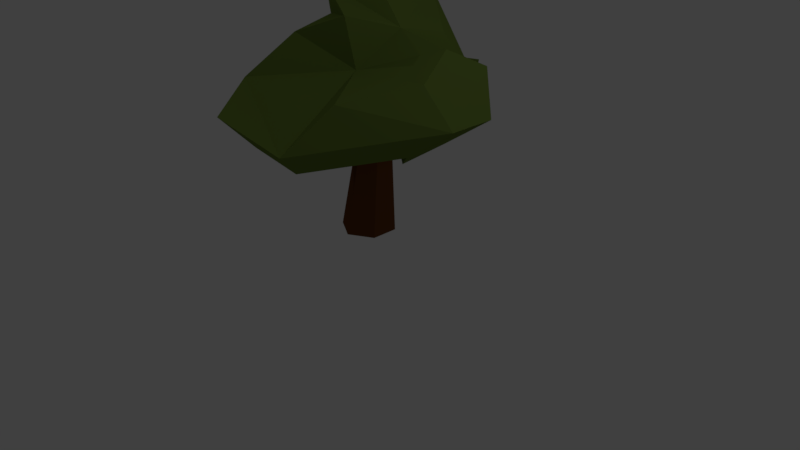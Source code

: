 # Source: tree1_LOD1.blend  (saved by Blender 2.78.0; exported with 4.5.12 LTS)
import bpy
from mathutils import Matrix  # noqa: F401  (used for matrix-valued properties, if any)

bpy.ops.wm.read_factory_settings(use_empty=True)
scene = bpy.context.scene
scene.name = 'Scene'

# ---- collections
col_collection_1 = bpy.data.collections.new('Collection 1'); scene.collection.children.link(col_collection_1)

# ---- materials (node trees are filled in below, after node groups)
mat_material = bpy.data.materials.new('Material')
mat_material.alpha_threshold = 0.0
mat_material.use_transparent_shadow = False
mat_material.diffuse_color = (0.1336, 0.196, 0.03675, 1.0)
mat_material.specular_color = (0.01151, 0.08713, 0.01325)
mat_material.roughness = 0.5
mat_material_001 = bpy.data.materials.new('Material.001')
mat_material_001.alpha_threshold = 0.0
mat_material_001.use_transparent_shadow = False
mat_material_001.diffuse_color = (0.1065, 0.03794, 0.009406, 1.0)
mat_material_001.specular_color = (0.3588, 0.118, 0.0242)
mat_material_001.roughness = 0.5
mat_material_001.specular_intensity = 0.184

# ---- material node trees

# ---- world
world_world = bpy.data.worlds.new('World'); scene.world = world_world
world_world.color = (0.05088, 0.05088, 0.05088)
world_world.use_sun_shadow = False
world_world.sun_shadow_jitter_overblur = 0.0
world_world.cycles.sampling_method = 'MANUAL'

# ---- cameras
cam_camera = bpy.data.cameras.new('Camera')
cam_camera.clip_end = 100.0
cam_camera.lens = 35.0
cam_camera.sensor_width = 32.0
cam_camera.sensor_height = 18.0
cam_camera.ortho_scale = 7.314
cam_camera.dof.focus_distance = 0.0
cam_camera.dof.aperture_fstop = 128.0

# ---- lights
light_lamp_003 = bpy.data.lights.new('Lamp.003', 'POINT')
light_lamp_003.transmission_factor = 0.0
light_lamp_003.cutoff_distance = 30.0
light_lamp_003.use_shadow = False
light_lamp_003.energy = 100.0
light_lamp_003.shadow_buffer_clip_start = 1.001
light_lamp_003.shadow_soft_size = 0.1
light_lamp_003.shadow_maximum_resolution = 0.006
light_lamp_003.use_absolute_resolution = True
light_lamp_002 = bpy.data.lights.new('Lamp.002', 'POINT')
light_lamp_002.transmission_factor = 0.0
light_lamp_002.cutoff_distance = 30.0
light_lamp_002.energy = 100.0
light_lamp_002.shadow_buffer_clip_start = 1.001
light_lamp_002.shadow_soft_size = 0.1
light_lamp_002.shadow_maximum_resolution = 0.006
light_lamp_002.use_absolute_resolution = True
light_lamp_001 = bpy.data.lights.new('Lamp.001', 'POINT')
light_lamp_001.transmission_factor = 0.0
light_lamp_001.cutoff_distance = 30.0
light_lamp_001.energy = 100.0
light_lamp_001.shadow_buffer_clip_start = 1.001
light_lamp_001.shadow_soft_size = 0.1
light_lamp_001.shadow_maximum_resolution = 0.006
light_lamp_001.use_absolute_resolution = True
light_lamp = bpy.data.lights.new('Lamp', 'POINT')
light_lamp.transmission_factor = 0.0
light_lamp.cutoff_distance = 30.0
light_lamp.use_shadow = False
light_lamp.energy = 100.0
light_lamp.shadow_buffer_clip_start = 1.001
light_lamp.shadow_soft_size = 0.1
light_lamp.shadow_maximum_resolution = 0.006
light_lamp.use_absolute_resolution = True

# ---- meshes
me_icosphere_001 = bpy.data.meshes.new('Icosphere.001')
me_icosphere_001.from_pydata([(1.082, 1.346, -0.2105), (1.501, 1.667, 0.09409), (0.9216, 1.667, -0.7035), (1.501, 1.667, -0.5152), (1.242, 2.176, 0.2824), (1.242, 2.184, -0.7035), (1.082, 2.435, -0.2105), (-0.8116, 1.901, 0.3585), (0.3356, 1.431, 1.527), (-0.4013, 1.768, 1.79), (-0.8567, 1.976, 1.101), (-0.4294, 2.505, 0.6752), (0.3075, 2.164, 0.4119), (0.7629, 2.033, 1.101), (-0.765, 2.016, 0.009601), (-0.7374, 2.358, 0.02047), (-0.04991, 1.38, -1.119), (0.6653, 1.822, -1.147), (-0.6117, 1.799, -0.6753), (-0.6454, 1.822, -1.516), (0.1439, 1.822, -1.808), (0.5455, 2.441, -0.7216), (-0.7651, 2.436, -1.09), (-0.04991, 2.812, -1.119), (-0.6519, 2.561, -0.03349), (0.2179, 2.759, 0.4815), (-0.3326, 3.011, 0.2848), (-0.3326, 2.916, -0.3517), (0.5581, 2.603, -0.03349), (0.2049, 3.038, -0.03349), (-3.725e-09, -0.007081, -0.348), (0.3014, -0.007081, -0.174), (0.3241, 1.632, -0.08866), (0.3014, -0.007081, 0.174), (0.3241, 1.632, 0.08866), (-3.353e-08, -0.007081, 0.348), (0.1718, 1.613, 0.1773), (-0.3014, -0.007081, 0.174), (0.01952, 1.593, 0.08866), (-0.3014, -0.007081, -0.174), (0.2182, 2.003, -0.07296), (0.07547, 2.057, -0.139), (0.2182, 2.004, 0.07296), (0.07715, 2.061, 0.1397), (0.1425, 1.759, -0.1657), (0.0006698, 1.736, -0.08297), (0.1579, 1.482, -0.1911), (-0.002626, 1.483, -0.09455), (-0.006752, 2.013, -0.8603), (-0.04229, 1.939, -0.9171), (-0.1951, 1.925, -0.8325), (-0.08192, 2.026, -0.7948), (-0.1693, 1.985, -0.7834), (-0.1443, 1.899, -0.8934), (-0.07893, 1.709, -0.5248), (-0.1031, 1.882, -0.5106), (-0.0634, 1.825, -0.3469), (-0.0935, 1.766, -0.3965), (-0.1276, 1.817, -0.5429), (0.03507, 1.883, -0.4669), (-0.6353, 2.101, -0.426), (-0.6228, 2.083, -0.3736), (-0.6364, 2.068, -0.3879), (-0.6476, 2.084, -0.4346), (-0.654, 2.059, -0.4201), (-0.6213, 2.107, -0.4), (0.1345, 1.261, 0.2143), (0.09883, 0.9247, 0.2498), (-0.04101, 1.291, 0.1048), (-0.1117, 0.9388, 0.1236), (-0.08382, 1.078, -0.1161), (0.3164, 1.078, 0.1175), (-0.1829, 1.502, 0.7942), (-0.238, 1.301, 0.878), (-0.3021, 1.524, 0.7288), (-0.3824, 1.315, 0.8059), (-0.1378, 1.413, 0.8625), (-0.4145, 1.422, 0.7336), (0.3212, 1.425, 0.09947), (0.1355, 1.271, -0.2134), (0.3213, 1.428, -0.09932), (0.3166, 1.093, -0.1168), (0.832, 1.631, 0.1748), (0.8942, 1.484, 0.1802), (0.8651, 1.565, 0.2264), (0.8225, 1.631, 0.08326), (0.8811, 1.487, 0.07243), (0.8441, 1.565, 0.02946), (0.1056, 1.937, 0.151), (-0.02382, 1.908, -0.07558), (-0.04093, 2.02, -0.07042), (-0.05504, 2.121, 0.06616), (-0.0133, 1.842, 0.07875), (-0.3213, 2.069, 0.3697), (-0.3102, 2.008, 0.3764), (-0.3715, 1.991, 0.2691), (-0.3775, 2.046, 0.2704), (-0.3554, 2.099, 0.3184), (-0.3357, 1.963, 0.3243), (-0.5681, 2.211, 0.4386), (-0.5791, 2.179, 0.4423), (-0.6117, 2.181, 0.3836), (-0.5995, 2.209, 0.3843), (-0.5753, 2.232, 0.4105), (-0.6024, 2.161, 0.4138), (0.5541, 0.9827, -0.06266), (0.838, 1.2, 0.1436), (-0.6268, 1.365, 0.3226), (0.04901, 1.04, 1.114), (-0.4499, 1.268, 1.292), (-0.7582, 1.409, 0.8254), (-0.5969, 1.291, -0.1928), (-0.4936, 1.475, 0.08639), (-0.212, 1.005, -0.6776), (-0.5924, 1.305, -0.3773)], [], [(4, 1, 3, 5, 6), (11, 10, 9, 8, 13, 12), (111, 112, 14, 15, 22, 18, 114), (17, 16, 20), (16, 18, 19), (16, 19, 20), (19, 18, 22), (26, 29, 27, 24), (21, 17, 20, 19, 22, 23), (26, 25, 28, 29), (27, 23, 24), (29, 23, 27), (1, 4, 12, 13), (23, 29, 28, 21), (13, 8, 1), (2, 17, 21, 28, 12, 6, 5), (4, 6, 12), (2, 5, 3, 0), (30, 79, 81, 31), (31, 81, 71, 33), (33, 71, 67, 35), (35, 67, 69, 37), (46, 47, 54, 53, 49), (37, 69, 70, 39), (39, 70, 47, 46, 79, 30), (34, 32, 40, 42), (32, 44, 41, 40), (38, 45, 56, 57), (38, 36, 88, 92), (1, 106, 105, 0, 3), (47, 38, 57, 54), (44, 32, 48, 51, 59), (32, 46, 49, 48), (45, 38, 92, 89), (45, 44, 59, 56), (62, 61, 65, 60, 63, 64), (58, 54, 64, 63), (58, 50, 53, 54), (59, 55, 60, 65), (55, 59, 51, 52), (55, 58, 63, 60), (58, 55, 52, 50), (57, 56, 61, 62), (56, 59, 65, 61), (54, 57, 62, 64), (69, 67, 73, 75), (81, 79, 87, 86), (70, 69, 75, 77), (68, 66, 36, 38), (71, 66, 72, 76), (68, 38, 47, 70), (67, 71, 76, 73), (68, 70, 77, 74), (66, 68, 74, 72), (71, 81, 86, 83), (80, 79, 46, 32), (79, 80, 85, 87), (78, 80, 32, 34), (78, 34, 36, 66), (66, 71, 83, 84), (78, 66, 84, 82), (80, 78, 82, 85), (101, 104, 100, 99, 103, 102), (90, 89, 95, 96), (94, 93, 99, 100), (89, 92, 98, 95), (43, 91, 97, 93), (91, 90, 96, 97), (92, 88, 94, 98), (98, 94, 100, 104), (95, 98, 104, 101), (93, 97, 103, 99), (96, 95, 101, 102), (97, 96, 102, 103), (44, 45, 90, 41), (2, 0, 16, 17), (10, 11, 15, 14, 7), (15, 11, 12, 25, 26, 24), (25, 12, 28), (8, 9, 109, 108), (18, 16, 113, 114), (1, 8, 108, 106), (7, 14, 112, 107), (9, 10, 110, 109), (10, 7, 107, 110), (16, 0, 105, 113), (105, 106, 108, 109, 110, 107, 112, 111, 114, 113), (43, 93, 94, 88, 36, 34, 42), (15, 24, 23, 22)])
me_icosphere_001.polygons.foreach_set('material_index', [0, 0, 0, 0, 0, 0, 0, 0, 0, 0, 0, 0, 0, 0, 0, 0, 0, 0, 1, 1, 1, 1, 1, 1, 1, 1, 1, 1, 1, 0, 1, 1, 1, 1, 1, 1, 1, 1, 1, 1, 1, 1, 1, 1, 1, 1, 1, 1, 1, 1, 1, 1, 1, 1, 1, 1, 1, 1, 1, 1, 1, 1, 1, 1, 1, 1, 1, 1, 1, 1, 1, 1, 1, 1, 1, 0, 0, 0, 0, 0, 0, 0, 0, 0, 0, 0, 0, 1, 0])
me_icosphere_001.materials.append(mat_material)
me_icosphere_001.materials.append(mat_material_001)
me_icosphere_001.use_remesh_preserve_volume = False
me_icosphere_001.use_remesh_preserve_attributes = False
me_icosphere_001.use_mirror_vertex_groups = False
me_icosphere_001.update()

# ---- objects
ob_icosphere_001 = bpy.data.objects.new('Icosphere.001', me_icosphere_001)
ob_lamp_003 = bpy.data.objects.new('Lamp.003', light_lamp_003)
ob_lamp_002 = bpy.data.objects.new('Lamp.002', light_lamp_002)
ob_lamp_001 = bpy.data.objects.new('Lamp.001', light_lamp_001)
ob_lamp = bpy.data.objects.new('Lamp', light_lamp)
ob_camera = bpy.data.objects.new('Camera', cam_camera)

# ---- transforms, parenting, visibility, modifiers, constraints
ob_icosphere_001.location = (0.0, 1.863e-09, 0.0)
ob_icosphere_001.rotation_euler = (1.571, -0.0, 0.0)
ob_icosphere_001.lineart.crease_threshold = 0.0
ob_lamp_003.location = (10.02, -11.75, 7.035)
ob_lamp_003.rotation_euler = (0.6503, 0.05522, 1.866)
ob_lamp_003.lock_rotations_4d = False
ob_lamp_003.empty_display_type = 'ARROWS'
ob_lamp_003.color = (0.0, 0.0, 0.0, 0.0)
ob_lamp_003.lineart.crease_threshold = 0.0
ob_lamp_002.location = (-7.416, 6.566, -0.1908)
ob_lamp_002.rotation_euler = (0.6503, 0.05522, 1.866)
ob_lamp_002.lock_rotations_4d = False
ob_lamp_002.empty_display_type = 'ARROWS'
ob_lamp_002.color = (0.0, 0.0, 0.0, 0.0)
ob_lamp_002.lineart.crease_threshold = 0.0
ob_lamp_001.location = (-7.416, -4.561, 8.07)
ob_lamp_001.rotation_euler = (0.6503, 0.05522, 1.866)
ob_lamp_001.lock_rotations_4d = False
ob_lamp_001.empty_display_type = 'ARROWS'
ob_lamp_001.color = (0.0, 0.0, 0.0, 0.0)
ob_lamp_001.lineart.crease_threshold = 0.0
ob_lamp.location = (5.902, 1.005, 5.904)
ob_lamp.rotation_euler = (0.6503, 0.05522, 1.866)
ob_lamp.lock_rotations_4d = False
ob_lamp.empty_display_type = 'ARROWS'
ob_lamp.color = (0.0, 0.0, 0.0, 0.0)
ob_lamp.lineart.crease_threshold = 0.0
ob_camera.location = (7.481, -6.508, 4.934)
ob_camera.rotation_euler = (1.109, 0.0, 0.8149)
ob_camera.lock_rotations_4d = False
ob_camera.empty_display_type = 'ARROWS'
ob_camera.color = (0.0, 0.0, 0.0, 0.0)
ob_camera.display_type = 'WIRE'
ob_camera.lineart.crease_threshold = 0.0

# ---- collection membership
col_collection_1.objects.link(ob_icosphere_001)
col_collection_1.objects.link(ob_lamp_003)
col_collection_1.objects.link(ob_lamp_002)
col_collection_1.objects.link(ob_lamp_001)
col_collection_1.objects.link(ob_lamp)
col_collection_1.objects.link(ob_camera)

# ---- scene / render settings (as saved in the file)
scene.camera = ob_camera
scene.frame_start = 1; scene.frame_end = 250; scene.frame_set(1)
scene.render.engine = 'BLENDER_EEVEE_NEXT'
scene.render.image_settings.color_depth = '16'
scene.render.dither_intensity = 0.0
scene.render.film_transparent = True
scene.cycles.use_denoising = False
scene.cycles.samples = 128
scene.cycles.sampling_pattern = 'TABULATED_SOBOL'
scene.cycles.light_sampling_threshold = 0.0
scene.cycles.use_adaptive_sampling = False
scene.cycles.use_light_tree = False
scene.cycles.blur_glossy = 0.0
scene.cycles.sample_clamp_indirect = 0.0
scene.view_settings.view_transform = 'Standard'
bpy.context.view_layer.update()
